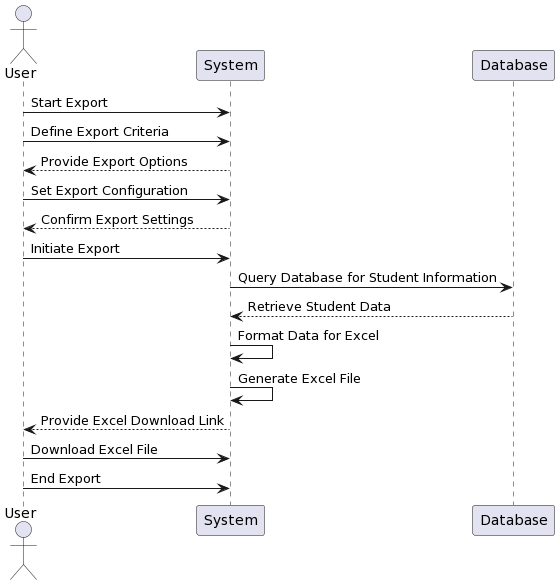

The diagram above was rendered by PlantUML. Its source (embedded in the PNG):
@startuml
actor User
User -> System: Start Export

User -> System: Define Export Criteria
System --> User: Provide Export Options

User -> System: Set Export Configuration
System --> User: Confirm Export Settings

User -> System: Initiate Export
System -> Database: Query Database for Student Information
Database --> System: Retrieve Student Data
System -> System: Format Data for Excel
System -> System: Generate Excel File
System --> User: Provide Excel Download Link

User -> System: Download Excel File

User -> System: End Export
@enduml